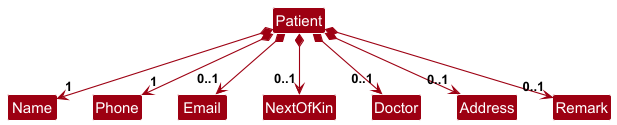

The diagram above was rendered by PlantUML. Its source (embedded in the PNG):
@startuml
!include style.puml
skinparam arrowThickness 1.1
skinparam arrowColor MODEL_COLOR
skinparam classBackgroundColor MODEL_COLOR

Patient *--> "1"Name
Patient *--> "1"Phone
Patient *--> "0..1"Email
Patient *-->  "0..1"NextOfKin
Patient *-->  "0..1"Doctor
Patient *--> "0..1"Address
Patient *--> "0..1"Remark

@enduml